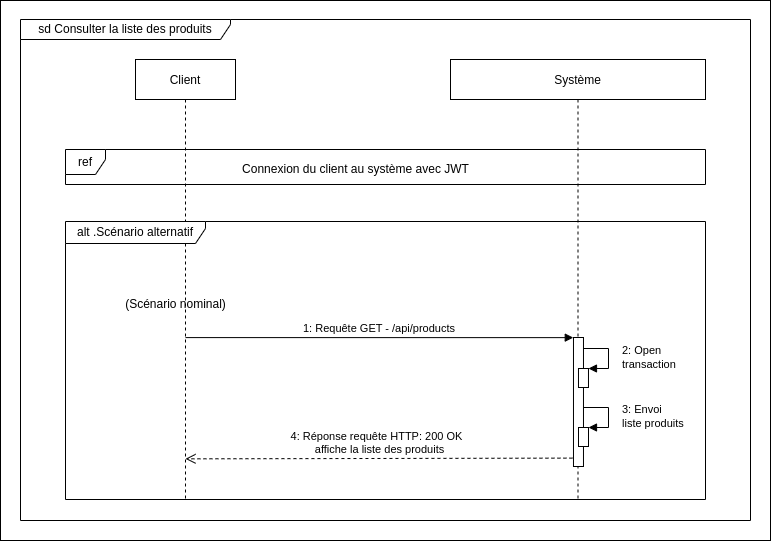

The diagram above was exported from draw.io. Its source (the exported page's mxGraphModel, read from the mxfile embedded in the PNG):
<mxGraphModel dx="1422" dy="905" grid="1" gridSize="10" guides="1" tooltips="1" connect="1" arrows="1" fold="1" page="1" pageScale="1" pageWidth="850" pageHeight="1100" math="0" shadow="0">
  <root>
    <mxCell id="0" />
    <mxCell id="1" parent="0" />
    <mxCell id="8bG9XZPp7WM9YtJyJWe--2" value="" style="rounded=0;whiteSpace=wrap;html=1;" parent="1" vertex="1">
      <mxGeometry x="50" y="60" width="770" height="540" as="geometry" />
    </mxCell>
    <mxCell id="3nuBFxr9cyL0pnOWT2aG-1" value="Client" style="shape=umlLifeline;perimeter=lifelinePerimeter;container=1;collapsible=0;recursiveResize=0;rounded=0;shadow=0;strokeWidth=1;" parent="1" vertex="1">
      <mxGeometry x="185" y="119" width="100" height="440" as="geometry" />
    </mxCell>
    <mxCell id="3nuBFxr9cyL0pnOWT2aG-5" value="Système" style="shape=umlLifeline;perimeter=lifelinePerimeter;container=1;collapsible=0;recursiveResize=0;rounded=0;shadow=0;strokeWidth=1;" parent="1" vertex="1">
      <mxGeometry x="500" y="119" width="255" height="440" as="geometry" />
    </mxCell>
    <mxCell id="ACpD3JUpKCr6E8lD5IE--18" value="alt .Scénario alternatif" style="shape=umlFrame;whiteSpace=wrap;html=1;width=140;height=22;" parent="3nuBFxr9cyL0pnOWT2aG-5" vertex="1">
      <mxGeometry x="-385" y="162" width="640" height="278" as="geometry" />
    </mxCell>
    <mxCell id="ACpD3JUpKCr6E8lD5IE--30" value="ref" style="shape=umlFrame;whiteSpace=wrap;html=1;width=40;height=25;" parent="3nuBFxr9cyL0pnOWT2aG-5" vertex="1">
      <mxGeometry x="-385" y="90" width="640" height="35" as="geometry" />
    </mxCell>
    <mxCell id="ACpD3JUpKCr6E8lD5IE--31" value="Connexion du client au système avec JWT" style="text;html=1;align=center;verticalAlign=middle;resizable=0;points=[];autosize=1;strokeColor=none;fillColor=none;" parent="3nuBFxr9cyL0pnOWT2aG-5" vertex="1">
      <mxGeometry x="-220.01999999999998" y="95" width="250" height="30" as="geometry" />
    </mxCell>
    <mxCell id="ACpD3JUpKCr6E8lD5IE--19" value="(Scénario nominal)" style="text;html=1;align=center;verticalAlign=middle;resizable=0;points=[];autosize=1;strokeColor=none;fillColor=none;" parent="1" vertex="1">
      <mxGeometry x="165" y="349" width="120" height="30" as="geometry" />
    </mxCell>
    <mxCell id="ACpD3JUpKCr6E8lD5IE--22" value="sd Consulter la liste des produits" style="shape=umlFrame;whiteSpace=wrap;html=1;width=210;height=20;" parent="1" vertex="1">
      <mxGeometry x="70" y="79" width="730" height="501" as="geometry" />
    </mxCell>
    <mxCell id="ACpD3JUpKCr6E8lD5IE--23" value="" style="points=[];perimeter=orthogonalPerimeter;rounded=0;shadow=0;strokeWidth=1;" parent="1" vertex="1">
      <mxGeometry x="622.98" y="397" width="10" height="129" as="geometry" />
    </mxCell>
    <mxCell id="ACpD3JUpKCr6E8lD5IE--24" value="" style="html=1;points=[];perimeter=orthogonalPerimeter;" parent="1" vertex="1">
      <mxGeometry x="627.98" y="428" width="10" height="19" as="geometry" />
    </mxCell>
    <mxCell id="ACpD3JUpKCr6E8lD5IE--25" value="2: Open &lt;br&gt;transaction" style="edgeStyle=orthogonalEdgeStyle;html=1;align=left;spacingLeft=2;endArrow=block;rounded=0;entryX=1;entryY=0;" parent="1" source="ACpD3JUpKCr6E8lD5IE--23" target="ACpD3JUpKCr6E8lD5IE--24" edge="1">
      <mxGeometry x="0.0588" y="10" relative="1" as="geometry">
        <mxPoint x="-362.02" y="297" as="sourcePoint" />
        <Array as="points">
          <mxPoint x="657.98" y="408" />
          <mxPoint x="657.98" y="428" />
        </Array>
        <mxPoint as="offset" />
      </mxGeometry>
    </mxCell>
    <mxCell id="ACpD3JUpKCr6E8lD5IE--26" value="1: Requête GET - /api/products" style="verticalAlign=bottom;endArrow=block;shadow=0;strokeWidth=1;entryX=-0.02;entryY=0.001;entryDx=0;entryDy=0;entryPerimeter=0;" parent="1" target="ACpD3JUpKCr6E8lD5IE--23" edge="1">
      <mxGeometry relative="1" as="geometry">
        <mxPoint x="235.00380952380965" y="397.09000000000015" as="sourcePoint" />
        <mxPoint x="39.98000000000002" y="326" as="targetPoint" />
      </mxGeometry>
    </mxCell>
    <mxCell id="ACpD3JUpKCr6E8lD5IE--27" value="4: Réponse requête HTTP: 200 OK&amp;nbsp; &lt;br&gt;affiche la liste des produits" style="html=1;verticalAlign=bottom;endArrow=open;dashed=1;endSize=8;rounded=0;exitX=-0.104;exitY=0.935;exitDx=0;exitDy=0;exitPerimeter=0;" parent="1" edge="1" source="ACpD3JUpKCr6E8lD5IE--23">
      <mxGeometry relative="1" as="geometry">
        <mxPoint x="545.6500000000001" y="518.3299999999999" as="sourcePoint" />
        <mxPoint x="235.00380952380965" y="518.3299999999999" as="targetPoint" />
      </mxGeometry>
    </mxCell>
    <mxCell id="ACpD3JUpKCr6E8lD5IE--28" value="" style="html=1;points=[];perimeter=orthogonalPerimeter;" parent="1" vertex="1">
      <mxGeometry x="628" y="487" width="10" height="19" as="geometry" />
    </mxCell>
    <mxCell id="ACpD3JUpKCr6E8lD5IE--29" value="3: Envoi &lt;br&gt;liste produits" style="edgeStyle=orthogonalEdgeStyle;html=1;align=left;spacingLeft=2;endArrow=block;rounded=0;entryX=1;entryY=0;" parent="1" target="ACpD3JUpKCr6E8lD5IE--28" edge="1">
      <mxGeometry x="0.0588" y="10" relative="1" as="geometry">
        <mxPoint x="633" y="467" as="sourcePoint" />
        <Array as="points">
          <mxPoint x="658" y="467" />
          <mxPoint x="658" y="487" />
        </Array>
        <mxPoint as="offset" />
      </mxGeometry>
    </mxCell>
  </root>
</mxGraphModel>